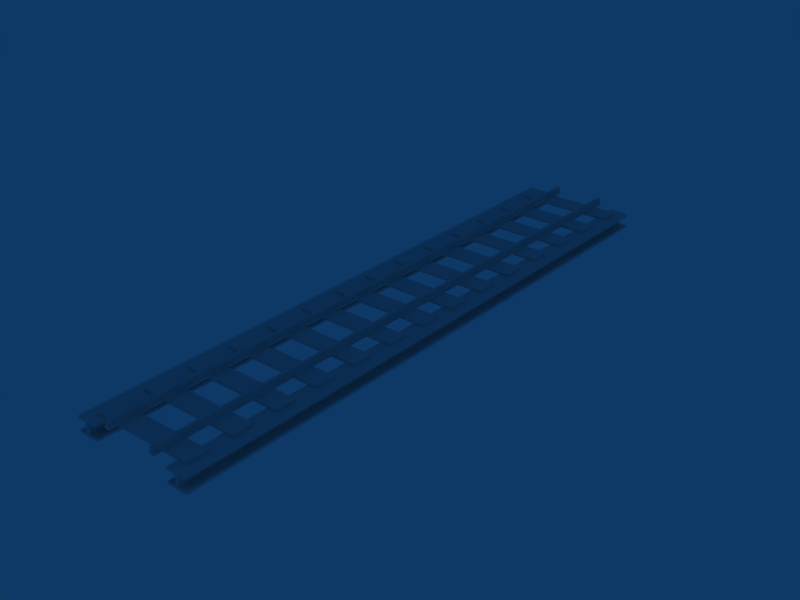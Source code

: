 # Source: RailsBridge_1x12.blend  (saved by Blender 2.48.1; exported with 4.5.12 LTS)
import bpy
from mathutils import Matrix  # noqa: F401  (used for matrix-valued properties, if any)

bpy.ops.wm.read_factory_settings(use_empty=True)
scene = bpy.context.scene
scene.name = 'Scene'

# ---- collections
col_collection_1 = bpy.data.collections.new('Collection 1'); scene.collection.children.link(col_collection_1)

# ---- materials (node trees are filled in below, after node groups)
mat_woodenplanks = bpy.data.materials.new('WoodenPlanks')
mat_woodenplanks.alpha_threshold = 0.0
mat_woodenplanks.roughness = 0.5
mat_woodenplanks.line_color = (0.0, 0.0, 0.0, 1.0)
mat_bridgerails = bpy.data.materials.new('BridgeRails')
mat_bridgerails.alpha_threshold = 0.0
mat_bridgerails.roughness = 0.5
mat_bridgerails.line_color = (0.0, 0.0, 0.0, 1.0)

# ---- material node trees

# ---- world
world_world = bpy.data.worlds.new('World'); scene.world = world_world
world_world.color = (0.05656, 0.2208, 0.4)
world_world.use_sun_shadow = False
world_world.sun_shadow_jitter_overblur = 0.0
world_world.cycles.sampling_method = 'MANUAL'
world_world.cycles.sample_map_resolution = 256

# ---- meshes
me_cube_002 = bpy.data.meshes.new('Cube.002')
me_cube_002.from_pydata([(1.0, -2.8, 0.0), (1.0, -3.2, 0.0), (-1.0, -3.2, 0.0), (-1.0, -2.8, 0.0), (1.0, -2.8, 0.05), (1.0, -3.2, 0.05), (-1.0, -3.2, 0.05), (-1.0, -2.8, 0.05), (-1.0, -1.933, 0.05), (-1.0, -2.333, 0.05), (1.0, -2.333, 0.05), (1.0, -1.933, 0.05), (-1.0, -1.933, 0.0), (-1.0, -2.333, 0.0), (1.0, -2.333, 0.0), (1.0, -1.933, 0.0), (1.0, -1.067, 0.0), (1.0, -1.467, 0.0), (-1.0, -1.467, 0.0), (-1.0, -1.067, 0.0), (1.0, -1.067, 0.05), (1.0, -1.467, 0.05), (-1.0, -1.467, 0.05), (-1.0, -1.067, 0.05), (-1.0, -3.667, 0.05), (-1.0, -4.067, 0.05), (1.0, -4.067, 0.05), (1.0, -3.667, 0.05), (-1.0, -3.667, 0.0), (-1.0, -4.067, 0.0), (1.0, -4.067, 0.0), (1.0, -3.667, 0.0), (1.0, -4.533, 0.0), (1.0, -4.933, 0.0), (-1.0, -4.933, 0.0), (-1.0, -4.533, 0.0), (1.0, -4.533, 0.05), (1.0, -4.933, 0.05), (-1.0, -4.933, 0.05), (-1.0, -4.533, 0.05), (-1.0, -5.4, 0.05), (-1.0, -5.8, 0.05), (1.0, -5.8, 0.05), (1.0, -5.4, 0.05), (-1.0, -5.4, 0.0), (-1.0, -5.8, 0.0), (1.0, -5.8, 0.0), (1.0, -5.4, 0.0), (-1.0, -0.2, 0.05), (-1.0, -0.6, 0.05), (1.0, -0.6, 0.05), (1.0, -0.2, 0.05), (-1.0, -0.2, 0.0), (-1.0, -0.6, 0.0), (1.0, -0.6, 0.0), (1.0, -0.2, 0.0), (1.0, 5.8, 0.0), (1.0, 5.4, 0.0), (-1.0, 5.4, 0.0), (-1.0, 5.8, 0.0), (1.0, 5.8, 0.05), (1.0, 5.4, 0.05), (-1.0, 5.4, 0.05), (-1.0, 5.8, 0.05), (1.0, 0.6, 0.0), (1.0, 0.2, 0.0), (-1.0, 0.2, 0.0), (-1.0, 0.6, 0.0), (1.0, 0.6, 0.05), (1.0, 0.2, 0.05), (-1.0, 0.2, 0.05), (-1.0, 0.6, 0.05), (-1.0, 1.467, 0.05), (-1.0, 1.067, 0.05), (1.0, 1.067, 0.05), (1.0, 1.467, 0.05), (-1.0, 1.467, 0.0), (-1.0, 1.067, 0.0), (1.0, 1.067, 0.0), (1.0, 1.467, 0.0), (1.0, 2.333, 0.0), (1.0, 1.933, 0.0), (-1.0, 1.933, 0.0), (-1.0, 2.333, 0.0), (1.0, 2.333, 0.05), (1.0, 1.933, 0.05), (-1.0, 1.933, 0.05), (-1.0, 2.333, 0.05), (-1.0, 4.933, 0.05), (-1.0, 4.533, 0.05), (1.0, 4.533, 0.05), (1.0, 4.933, 0.05), (-1.0, 4.933, 0.0), (-1.0, 4.533, 0.0), (1.0, 4.533, 0.0), (1.0, 4.933, 0.0), (1.0, 4.067, 0.0), (1.0, 3.667, 0.0), (-1.0, 3.667, 0.0), (-1.0, 4.067, 0.0), (1.0, 4.067, 0.05), (1.0, 3.667, 0.05), (-1.0, 3.667, 0.05), (-1.0, 4.067, 0.05), (-1.0, 3.2, 0.05), (-1.0, 2.8, 0.05), (1.0, 2.8, 0.05), (1.0, 3.2, 0.05), (-1.0, 3.2, 0.0), (-1.0, 2.8, 0.0), (1.0, 2.8, 0.0), (1.0, 3.2, 0.0)], [], [(0, 1, 2, 3), (4, 7, 6, 5), (0, 4, 5, 1), (1, 5, 6, 2), (2, 6, 7, 3), (4, 0, 3, 7), (11, 15, 12, 8), (13, 9, 8, 12), (14, 10, 9, 13), (15, 11, 10, 14), (11, 8, 9, 10), (15, 14, 13, 12), (16, 17, 18, 19), (20, 23, 22, 21), (16, 20, 21, 17), (17, 21, 22, 18), (18, 22, 23, 19), (20, 16, 19, 23), (27, 31, 28, 24), (29, 25, 24, 28), (30, 26, 25, 29), (31, 27, 26, 30), (27, 24, 25, 26), (31, 30, 29, 28), (32, 33, 34, 35), (36, 39, 38, 37), (32, 36, 37, 33), (33, 37, 38, 34), (34, 38, 39, 35), (36, 32, 35, 39), (43, 47, 44, 40), (45, 41, 40, 44), (46, 42, 41, 45), (47, 43, 42, 46), (43, 40, 41, 42), (47, 46, 45, 44), (51, 55, 52, 48), (53, 49, 48, 52), (54, 50, 49, 53), (55, 51, 50, 54), (51, 48, 49, 50), (55, 54, 53, 52), (56, 57, 58, 59), (60, 63, 62, 61), (56, 60, 61, 57), (57, 61, 62, 58), (58, 62, 63, 59), (60, 56, 59, 63), (64, 65, 66, 67), (68, 71, 70, 69), (64, 68, 69, 65), (65, 69, 70, 66), (66, 70, 71, 67), (68, 64, 67, 71), (75, 79, 76, 72), (77, 73, 72, 76), (78, 74, 73, 77), (79, 75, 74, 78), (75, 72, 73, 74), (79, 78, 77, 76), (80, 81, 82, 83), (84, 87, 86, 85), (80, 84, 85, 81), (81, 85, 86, 82), (82, 86, 87, 83), (84, 80, 83, 87), (91, 95, 92, 88), (93, 89, 88, 92), (94, 90, 89, 93), (95, 91, 90, 94), (91, 88, 89, 90), (95, 94, 93, 92), (96, 97, 98, 99), (100, 103, 102, 101), (96, 100, 101, 97), (97, 101, 102, 98), (98, 102, 103, 99), (100, 96, 99, 103), (107, 111, 108, 104), (109, 105, 104, 108), (110, 106, 105, 109), (111, 107, 106, 110), (107, 104, 105, 106), (111, 110, 109, 108)])
_uv = me_cube_002.uv_layers.new(name='WoosenPlanks')
_uv.uv.foreach_set('vector', [0.9972, 0.5976, 0.9972, 0.3987, 0.002774, 0.3987, 0.002775, 0.5976, 0.9972, 0.3961, 0.002775, 0.3961, 0.002774, 0.1972, 0.9972, 0.1972, 0.7613, 0.228, 0.7613, 0.253, 0.5619, 0.253, 0.5619, 0.228, 0.998, 0.4717, 0.998, 0.4966, 0.002033, 0.4966, 0.002033, 0.4717, 0.5619, 0.1896, 0.5619, 0.2146, 0.7613, 0.2146, 0.7613, 0.1896, 0.998, 0.6322, 0.998, 0.6073, 0.002034, 0.6073, 0.002033, 0.6322, 0.998, 0.5247, 0.998, 0.4998, 0.002034, 0.4998, 0.002033, 0.5247, 0.5591, 0.3928, 0.5591, 0.4178, 0.7585, 0.4178, 0.7585, 0.3928, 0.998, 0.4, 0.998, 0.4249, 0.002033, 0.4249, 0.002033, 0.4, 0.7585, 0.428, 0.7585, 0.453, 0.5591, 0.453, 0.5591, 0.428, 0.9972, 0.797, 0.002775, 0.797, 0.002774, 0.5981, 0.9972, 0.5981, 0.9972, 0.203, 0.9972, 0.004073, 0.002774, 0.004073, 0.002775, 0.203, 0.9972, 0.5972, 0.9972, 0.3983, 0.002774, 0.3983, 0.002775, 0.5972, 0.9972, 0.9995, 0.002775, 0.9995, 0.002774, 0.8007, 0.9972, 0.8007, 0.7605, 0.2936, 0.7605, 0.3186, 0.5611, 0.3186, 0.5611, 0.2936, 0.998, 0.5459, 0.998, 0.5708, 0.002033, 0.5708, 0.002033, 0.5459, 0.5611, 0.332, 0.5611, 0.357, 0.7605, 0.357, 0.7605, 0.332, 0.998, 0.7078, 0.998, 0.6829, 0.002034, 0.6829, 0.002033, 0.7078, 0.998, 0.7078, 0.998, 0.6829, 0.002034, 0.6829, 0.002033, 0.7078, 0.5611, 0.332, 0.5611, 0.357, 0.7605, 0.357, 0.7605, 0.332, 0.998, 0.5459, 0.998, 0.5708, 0.002033, 0.5708, 0.002033, 0.5459, 0.7605, 0.2936, 0.7605, 0.3186, 0.5611, 0.3186, 0.5611, 0.2936, 0.9972, 0.9995, 0.002775, 0.9995, 0.002774, 0.8007, 0.9972, 0.8007, 0.9972, 0.5972, 0.9972, 0.3983, 0.002774, 0.3983, 0.002775, 0.5972, 0.9972, 0.203, 0.9972, 0.004073, 0.002774, 0.004073, 0.002775, 0.203, 0.9972, 0.797, 0.002775, 0.797, 0.002774, 0.5981, 0.9972, 0.5981, 0.7585, 0.428, 0.7585, 0.453, 0.5591, 0.453, 0.5591, 0.428, 0.998, 0.4, 0.998, 0.4249, 0.002033, 0.4249, 0.002033, 0.4, 0.5591, 0.3928, 0.5591, 0.4178, 0.7585, 0.4178, 0.7585, 0.3928, 0.998, 0.5247, 0.998, 0.4998, 0.002034, 0.4998, 0.002033, 0.5247, 0.998, 0.6322, 0.998, 0.6073, 0.002034, 0.6073, 0.002033, 0.6322, 0.5619, 0.1896, 0.5619, 0.2146, 0.7613, 0.2146, 0.7613, 0.1896, 0.998, 0.4717, 0.998, 0.4966, 0.002033, 0.4966, 0.002033, 0.4717, 0.7613, 0.228, 0.7613, 0.253, 0.5619, 0.253, 0.5619, 0.228, 0.9972, 0.3961, 0.002775, 0.3961, 0.002774, 0.1972, 0.9972, 0.1972, 0.9972, 0.5976, 0.9972, 0.3987, 0.002774, 0.3987, 0.002775, 0.5976, 0.998, 0.7078, 0.998, 0.6829, 0.002034, 0.6829, 0.002033, 0.7078, 0.5611, 0.332, 0.5611, 0.357, 0.7605, 0.357, 0.7605, 0.332, 0.998, 0.5459, 0.998, 0.5708, 0.002033, 0.5708, 0.002033, 0.5459, 0.7605, 0.2936, 0.7605, 0.3186, 0.5611, 0.3186, 0.5611, 0.2936, 0.9972, 0.9995, 0.002775, 0.9995, 0.002774, 0.8007, 0.9972, 0.8007, 0.9972, 0.5972, 0.9972, 0.3983, 0.002774, 0.3983, 0.002775, 0.5972, 0.9972, 0.5972, 0.9972, 0.3983, 0.002774, 0.3983, 0.002775, 0.5972, 0.9972, 0.9995, 0.002775, 0.9995, 0.002774, 0.8007, 0.9972, 0.8007, 0.7605, 0.2936, 0.7605, 0.3186, 0.5611, 0.3186, 0.5611, 0.2936, 0.998, 0.5459, 0.998, 0.5708, 0.002033, 0.5708, 0.002033, 0.5459, 0.5611, 0.332, 0.5611, 0.357, 0.7605, 0.357, 0.7605, 0.332, 0.998, 0.7078, 0.998, 0.6829, 0.002034, 0.6829, 0.002033, 0.7078, 0.9972, 0.5976, 0.9972, 0.3987, 0.002774, 0.3987, 0.002775, 0.5976, 0.9972, 0.3961, 0.002775, 0.3961, 0.002774, 0.1972, 0.9972, 0.1972, 0.7613, 0.228, 0.7613, 0.253, 0.5619, 0.253, 0.5619, 0.228, 0.998, 0.4717, 0.998, 0.4966, 0.002033, 0.4966, 0.002033, 0.4717, 0.5619, 0.1896, 0.5619, 0.2146, 0.7613, 0.2146, 0.7613, 0.1896, 0.998, 0.6322, 0.998, 0.6073, 0.002034, 0.6073, 0.002033, 0.6322, 0.998, 0.5247, 0.998, 0.4998, 0.002034, 0.4998, 0.002033, 0.5247, 0.5591, 0.3928, 0.5591, 0.4178, 0.7585, 0.4178, 0.7585, 0.3928, 0.998, 0.4, 0.998, 0.4249, 0.002033, 0.4249, 0.002033, 0.4, 0.7585, 0.428, 0.7585, 0.453, 0.5591, 0.453, 0.5591, 0.428, 0.9972, 0.797, 0.002775, 0.797, 0.002774, 0.5981, 0.9972, 0.5981, 0.9972, 0.203, 0.9972, 0.004073, 0.002774, 0.004073, 0.002775, 0.203, 0.9972, 0.5972, 0.9972, 0.3983, 0.002774, 0.3983, 0.002775, 0.5972, 0.9972, 0.9995, 0.002775, 0.9995, 0.002774, 0.8007, 0.9972, 0.8007, 0.7605, 0.2936, 0.7605, 0.3186, 0.5611, 0.3186, 0.5611, 0.2936, 0.998, 0.5459, 0.998, 0.5708, 0.002033, 0.5708, 0.002033, 0.5459, 0.5611, 0.332, 0.5611, 0.357, 0.7605, 0.357, 0.7605, 0.332, 0.998, 0.7078, 0.998, 0.6829, 0.002034, 0.6829, 0.002033, 0.7078, 0.998, 0.7078, 0.998, 0.6829, 0.002034, 0.6829, 0.002033, 0.7078, 0.5611, 0.332, 0.5611, 0.357, 0.7605, 0.357, 0.7605, 0.332, 0.998, 0.5459, 0.998, 0.5708, 0.002033, 0.5708, 0.002033, 0.5459, 0.7605, 0.2936, 0.7605, 0.3186, 0.5611, 0.3186, 0.5611, 0.2936, 0.9972, 0.9995, 0.002775, 0.9995, 0.002774, 0.8007, 0.9972, 0.8007, 0.9972, 0.5972, 0.9972, 0.3983, 0.002774, 0.3983, 0.002775, 0.5972, 0.9972, 0.203, 0.9972, 0.004073, 0.002774, 0.004073, 0.002775, 0.203, 0.9972, 0.797, 0.002775, 0.797, 0.002774, 0.5981, 0.9972, 0.5981, 0.7585, 0.428, 0.7585, 0.453, 0.5591, 0.453, 0.5591, 0.428, 0.998, 0.4, 0.998, 0.4249, 0.002033, 0.4249, 0.002033, 0.4, 0.5591, 0.3928, 0.5591, 0.4178, 0.7585, 0.4178, 0.7585, 0.3928, 0.998, 0.5247, 0.998, 0.4998, 0.002034, 0.4998, 0.002033, 0.5247, 0.998, 0.6322, 0.998, 0.6073, 0.002034, 0.6073, 0.002033, 0.6322, 0.5619, 0.1896, 0.5619, 0.2146, 0.7613, 0.2146, 0.7613, 0.1896, 0.998, 0.4717, 0.998, 0.4966, 0.002033, 0.4966, 0.002033, 0.4717, 0.7613, 0.228, 0.7613, 0.253, 0.5619, 0.253, 0.5619, 0.228, 0.9972, 0.3961, 0.002775, 0.3961, 0.002774, 0.1972, 0.9972, 0.1972, 0.9972, 0.5976, 0.9972, 0.3987, 0.002774, 0.3987, 0.002775, 0.5976])
me_cube_002.materials.append(mat_woodenplanks)
me_cube_002.use_remesh_preserve_volume = False
me_cube_002.use_remesh_preserve_attributes = False
me_cube_002.use_mirror_vertex_groups = False
me_cube_002.update()
me_cube_001 = bpy.data.meshes.new('Cube.001')
me_cube_001.from_pydata([(-0.45, 4.768e-07, 0.05), (-0.45, -6.0, 0.05), (-0.55, -6.0, 0.05), (-0.55, 9.537e-07, 0.05), (-0.45, -1.431e-06, 0.1), (-0.45, -6.0, 0.1), (-0.55, -6.0, 0.1), (-0.55, 1.192e-06, 0.1), (-0.4783, -6.0, 0.1), (-0.5217, -6.0, 0.1), (-0.4783, -7.153e-07, 0.1), (-0.5217, 4.768e-07, 0.1), (-0.5217, -6.0, 0.2), (-0.5217, 4.768e-07, 0.2), (-0.4783, -4.768e-07, 0.2), (-0.4783, -6.0, 0.2), (0.5217, -6.0, 0.2), (0.5217, -4.768e-07, 0.2), (0.4783, 4.768e-07, 0.2), (0.4783, -6.0, 0.2), (0.4783, 4.768e-07, 0.1), (0.5217, -4.768e-07, 0.1), (0.4783, -6.0, 0.1), (0.5217, -6.0, 0.1), (0.45, 4.768e-07, 0.1), (0.45, -6.0, 0.1), (0.55, -6.0, 0.1), (0.55, -1.431e-06, 0.1), (0.45, 9.537e-07, 0.05), (0.45, -6.0, 0.05), (0.55, -6.0, 0.05), (0.55, 2.384e-07, 0.05), (0.9667, 0.0, -0.05), (1.033, 0.0, -0.05), (0.9667, 0.0, -0.25), (1.033, 0.0, -0.25), (1.033, -6.0, -0.05), (0.9667, -6.0, -0.05), (0.9667, -6.0, -0.25), (1.033, -6.0, -0.25), (0.8, 0.0, -0.25), (0.8, 0.0, -0.05), (1.2, 0.0, -0.05), (1.2, 0.0, -0.25), (0.8, -6.0, -0.25), (0.8, -6.0, -0.05), (1.2, -6.0, -0.05), (1.2, -6.0, -0.25), (0.8, 0.0, -0.3), (0.8, 0.0, 1.49e-08), (1.2, 0.0, 1.49e-08), (1.2, 0.0, -0.3), (0.8, -6.0, -0.3), (0.8, -6.0, 1.49e-08), (1.2, -6.0, 1.49e-08), (1.2, -6.0, -0.3), (1.2, 6.0, -0.3), (1.2, 6.0, 3.725e-07), (0.8, 6.0, -4.619e-07), (0.8, 6.0, -0.3), (1.2, 6.0, -0.25), (1.2, 6.0, -0.05), (0.8, 6.0, -0.05), (0.8, 6.0, -0.25), (1.033, 6.0, -0.25), (0.9667, 6.0, -0.25), (1.033, 6.0, -0.05), (0.9667, 6.0, -0.05), (0.55, 6.0, 0.05), (0.45, 6.0, 0.05), (0.55, 6.0, 0.1), (0.45, 6.0, 0.1), (0.5217, 6.0, 0.1), (0.4783, 6.0, 0.1), (0.4783, 6.0, 0.2), (0.5217, 6.0, 0.2), (-0.4783, 6.0, 0.2), (-0.5217, 6.0, 0.2), (-0.5217, 6.0, 0.1), (-0.4783, 6.0, 0.1), (-0.55, 6.0, 0.1), (-0.45, 6.0, 0.1), (-0.55, 6.0, 0.05), (-0.45, 6.0, 0.05), (-1.033, 6.0, -0.05), (-0.9667, 6.0, -0.05), (-1.033, 6.0, -0.25), (-0.9667, 6.0, -0.25), (-1.2, 6.0, -0.25), (-1.2, 6.0, -0.05), (-0.8, 6.0, -0.05), (-0.8, 6.0, -0.25), (-1.2, 6.0, -0.3), (-1.2, 6.0, -4.619e-07), (-0.8, 6.0, 3.725e-07), (-0.8, 6.0, -0.3), (-0.8, -6.0, -0.3), (-0.8, -6.0, 1.49e-08), (-1.2, -6.0, 1.49e-08), (-1.2, -6.0, -0.3), (-0.8, 0.0, -0.3), (-0.8, 0.0, 1.49e-08), (-1.2, 0.0, 1.49e-08), (-1.2, 0.0, -0.3), (-0.8, -6.0, -0.25), (-0.8, -6.0, -0.05), (-1.2, -6.0, -0.05), (-1.2, -6.0, -0.25), (-0.8, 0.0, -0.25), (-0.8, 0.0, -0.05), (-1.2, 0.0, -0.05), (-1.2, 0.0, -0.25), (-0.9667, -6.0, -0.25), (-1.033, -6.0, -0.25), (-1.033, -6.0, -0.05), (-0.9667, -6.0, -0.05), (-0.9667, 0.0, -0.25), (-1.033, 0.0, -0.25), (-0.9667, 0.0, -0.05), (-1.033, 0.0, -0.05)], [], [(0, 1, 2, 3), (0, 4, 5, 1), (2, 6, 7, 3), (4, 10, 8, 5), (11, 7, 6, 9), (8, 9, 2, 1), (5, 8, 1), (9, 6, 2), (11, 9, 12, 13), (8, 10, 14, 15), (9, 8, 15, 12), (14, 13, 12, 15), (17, 18, 19, 16), (22, 23, 16, 19), (23, 21, 17, 16), (20, 22, 19, 18), (22, 25, 29), (26, 23, 30), (23, 22, 29, 30), (20, 24, 25, 22), (27, 21, 23, 26), (29, 25, 24, 28), (31, 27, 26, 30), (29, 28, 31, 30), (46, 36, 33, 42), (39, 35, 33, 36), (47, 43, 35, 39), (44, 38, 34, 40), (38, 37, 32, 34), (45, 41, 32, 37), (36, 46, 54), (45, 37, 53), (37, 36, 54, 53), (36, 37, 38, 39), (38, 44, 52), (39, 55, 47), (52, 55, 39, 38), (40, 48, 52, 44), (49, 41, 45, 53), (42, 50, 54, 46), (47, 55, 51, 43), (51, 55, 52, 48), (54, 50, 49, 53), (50, 57, 58, 49), (56, 51, 48, 59), (43, 51, 56, 60), (61, 57, 50, 42), (58, 62, 41, 49), (63, 59, 48, 40), (65, 64, 56, 59), (63, 65, 59), (64, 60, 56), (67, 66, 64, 65), (66, 67, 58, 57), (61, 66, 57), (67, 62, 58), (41, 62, 67, 32), (34, 32, 67, 65), (40, 34, 65, 63), (43, 60, 64, 35), (35, 64, 66, 33), (42, 33, 66, 61), (28, 69, 68, 31), (68, 70, 27, 31), (28, 24, 71, 69), (70, 72, 21, 27), (73, 71, 24, 20), (73, 72, 68, 69), (71, 73, 69), (72, 70, 68), (73, 20, 18, 74), (21, 72, 75, 17), (72, 73, 74, 75), (75, 74, 18, 17), (76, 77, 13, 14), (79, 78, 77, 76), (10, 79, 76, 14), (78, 11, 13, 77), (79, 81, 83), (80, 78, 82), (78, 79, 83, 82), (78, 80, 7, 11), (81, 79, 10, 4), (3, 7, 80, 82), (4, 0, 83, 81), (83, 0, 3, 82), (109, 118, 85, 90), (116, 87, 85, 118), (108, 91, 87, 116), (111, 117, 86, 88), (117, 119, 84, 86), (110, 89, 84, 119), (84, 89, 93), (90, 85, 94), (85, 84, 93, 94), (84, 85, 87, 86), (87, 91, 95), (88, 86, 92), (86, 87, 95, 92), (88, 92, 103, 111), (93, 89, 110, 102), (90, 94, 101, 109), (108, 100, 95, 91), (95, 100, 103, 92), (101, 94, 93, 102), (97, 101, 102, 98), (100, 96, 99, 103), (104, 96, 100, 108), (109, 101, 97, 105), (102, 110, 106, 98), (111, 103, 99, 107), (99, 96, 112, 113), (112, 96, 104), (113, 107, 99), (115, 114, 113, 112), (114, 115, 97, 98), (106, 114, 98), (115, 105, 97), (106, 110, 119, 114), (113, 114, 119, 117), (107, 113, 117, 111), (104, 108, 116, 112), (112, 116, 118, 115), (105, 115, 118, 109)])
_uv = me_cube_001.uv_layers.new(name='BridgeRails')
_uv.uv.foreach_set('vector', [0.4727, 0.9996, 0.4727, 0.0003752, 0.456, 0.0003753, 0.456, 0.9996, 0.9993, 0.5033, 0.9993, 0.5116, 0.0006962, 0.5116, 0.0006965, 0.5033, 0.0006966, 0.3714, 0.0006966, 0.3797, 0.9993, 0.3797, 0.9993, 0.3714, 0.4519, 0.9996, 0.4472, 0.9996, 0.4472, 0.0003752, 0.4519, 0.0003749, 0.7791, 0.9996, 0.7744, 0.9996, 0.7744, 0.0003753, 0.7791, 0.0003752, 0.3687, 0.2737, 0.3547, 0.2737, 0.3455, 0.2576, 0.3778, 0.2576, 0.3778, 0.2737, 0.3687, 0.2737, 0.3778, 0.2576, 0.3547, 0.2737, 0.3455, 0.2737, 0.3455, 0.2576, 0.9993, 0.5405, 0.0006965, 0.5405, 0.0006965, 0.5572, 0.9993, 0.5572, 0.0006963, 0.5172, 0.9993, 0.5172, 0.9993, 0.5339, 0.0006963, 0.5339, 0.3547, 0.2737, 0.3687, 0.2737, 0.3687, 0.306, 0.3547, 0.306, 0.4376, 0.9996, 0.4303, 0.9996, 0.4303, 0.0003752, 0.4376, 0.0003752, 0.4376, 0.9996, 0.4303, 0.9996, 0.4303, 0.0003752, 0.4376, 0.0003752, 0.3547, 0.2737, 0.3687, 0.2737, 0.3687, 0.306, 0.3547, 0.306, 0.0006963, 0.5172, 0.9993, 0.5172, 0.9993, 0.5339, 0.0006963, 0.5339, 0.9993, 0.5405, 0.0006965, 0.5405, 0.0006965, 0.5572, 0.9993, 0.5572, 0.3547, 0.2737, 0.3455, 0.2737, 0.3455, 0.2576, 0.3778, 0.2737, 0.3687, 0.2737, 0.3778, 0.2576, 0.3687, 0.2737, 0.3547, 0.2737, 0.3455, 0.2576, 0.3778, 0.2576, 0.7791, 0.9996, 0.7744, 0.9996, 0.7744, 0.0003753, 0.7791, 0.0003752, 0.4519, 0.9996, 0.4472, 0.9996, 0.4472, 0.0003752, 0.4519, 0.0003749, 0.0006966, 0.3714, 0.0006966, 0.3797, 0.9993, 0.3797, 0.9993, 0.3714, 0.9993, 0.5033, 0.9993, 0.5116, 0.0006962, 0.5116, 0.0006965, 0.5033, 0.456, 0.0003753, 0.456, 0.9996, 0.4727, 0.9996, 0.4727, 0.0003752, 0.6576, 0.0003752, 0.6298, 0.0003752, 0.6298, 0.9996, 0.6576, 0.9996, 0.0006964, 0.405, 0.9993, 0.405, 0.9993, 0.4382, 0.0006964, 0.4382, 0.5104, 0.0003752, 0.5104, 0.9996, 0.4826, 0.9996, 0.4826, 0.0003752, 0.6646, 0.0003752, 0.6923, 0.0003752, 0.6923, 0.9996, 0.6646, 0.9996, 0.0006964, 0.4628, 0.0006964, 0.4961, 0.9993, 0.4961, 0.9993, 0.4628, 0.5174, 0.0003752, 0.5174, 0.9996, 0.5451, 0.9996, 0.5451, 0.0003752, 0.2558, 0.3098, 0.3096, 0.3098, 0.3096, 0.3259, 0.1805, 0.3098, 0.2343, 0.3098, 0.1805, 0.3259, 0.2343, 0.3098, 0.2558, 0.3098, 0.3096, 0.3259, 0.1805, 0.3259, 0.2558, 0.3098, 0.2343, 0.3098, 0.2343, 0.2452, 0.2558, 0.2452, 0.2343, 0.2452, 0.1805, 0.2452, 0.1805, 0.2291, 0.2558, 0.2452, 0.3096, 0.2291, 0.3096, 0.2452, 0.1805, 0.2291, 0.3096, 0.2291, 0.2558, 0.2452, 0.2343, 0.2452, 0.9993, 0.4538, 0.9993, 0.4455, 0.0006964, 0.4455, 0.0006964, 0.4538, 0.9993, 0.3989, 0.9993, 0.3906, 0.0006964, 0.3906, 0.0006964, 0.3989, 0.9993, 0.3548, 0.9993, 0.3631, 0.0006964, 0.3631, 0.0006964, 0.3548, 0.0006964, 0.3458, 0.0006964, 0.3375, 0.9993, 0.3375, 0.9993, 0.3458, 0.7648, 0.9996, 0.7648, 0.0003752, 0.6982, 0.0003752, 0.6982, 0.9996, 0.6208, 0.0003752, 0.6208, 0.9996, 0.5542, 0.9996, 0.5542, 0.0003752, 0.3792, 0.9996, 0.3792, 0.0003749, 0.4458, 0.0003749, 0.4458, 0.9996, 0.2352, 0.0003749, 0.2352, 0.9996, 0.3018, 0.9996, 0.3018, 0.0003749, 0.9993, 0.6542, 0.9993, 0.6625, 0.0006964, 0.6625, 0.0006964, 0.6542, 0.0006964, 0.6452, 0.0006964, 0.6369, 0.9993, 0.6369, 0.9993, 0.6452, 0.0006964, 0.6011, 0.0006964, 0.6094, 0.9993, 0.6094, 0.9993, 0.6011, 0.0006964, 0.5462, 0.0006964, 0.5545, 0.9993, 0.5545, 0.9993, 0.5462, 0.9231, 0.7522, 0.9016, 0.7522, 0.8478, 0.7683, 0.9769, 0.7683, 0.9769, 0.7522, 0.9231, 0.7522, 0.9769, 0.7683, 0.9016, 0.7522, 0.8478, 0.7522, 0.8478, 0.7683, 0.9231, 0.6877, 0.9016, 0.6877, 0.9016, 0.7522, 0.9231, 0.7522, 0.9016, 0.6877, 0.9231, 0.6877, 0.9769, 0.6715, 0.8478, 0.6715, 0.8478, 0.6877, 0.9016, 0.6877, 0.8478, 0.6715, 0.9231, 0.6877, 0.9769, 0.6877, 0.9769, 0.6715, 0.4826, 0.9996, 0.4826, 0.0003749, 0.4549, 0.0003749, 0.4549, 0.9996, 0.9993, 0.5372, 0.9993, 0.5039, 0.0006964, 0.5039, 0.0006964, 0.5372, 0.3354, 0.9996, 0.3077, 0.9996, 0.3077, 0.0003749, 0.3354, 0.0003749, 0.4896, 0.9996, 0.4896, 0.0003749, 0.5174, 0.0003749, 0.5174, 0.9996, 0.9993, 0.595, 0.0006964, 0.595, 0.0006964, 0.5618, 0.9993, 0.5618, 0.3424, 0.9996, 0.3702, 0.9996, 0.3702, 0.0003749, 0.3424, 0.0003749, 0.544, 0.9996, 0.544, 0.0003749, 0.5273, 0.0003749, 0.5273, 0.9996, 0.0006964, 0.4967, 0.0006967, 0.4884, 0.9993, 0.4884, 0.9993, 0.4967, 0.9993, 0.6286, 0.9993, 0.6203, 0.0006964, 0.6203, 0.0006961, 0.6286, 0.5481, 0.0003753, 0.5528, 0.0003753, 0.5528, 0.9996, 0.5481, 0.9996, 0.2209, 0.0003753, 0.2256, 0.0003749, 0.2256, 0.9996, 0.2209, 0.9996, 0.6044, 0.7711, 0.5904, 0.7711, 0.5812, 0.7872, 0.6135, 0.7872, 0.6135, 0.7711, 0.6044, 0.7711, 0.6135, 0.7872, 0.5904, 0.7711, 0.5812, 0.7711, 0.5812, 0.7872, 0.0006965, 0.4595, 0.9993, 0.4595, 0.9993, 0.4428, 0.0006965, 0.4428, 0.9993, 0.4828, 0.0006965, 0.4828, 0.0006965, 0.4661, 0.9993, 0.4661, 0.5904, 0.7711, 0.6044, 0.7711, 0.6044, 0.7388, 0.5904, 0.7388, 0.5624, 0.0003753, 0.5697, 0.0003753, 0.5697, 0.9996, 0.5624, 0.9996, 0.5624, 0.0003753, 0.5697, 0.0003753, 0.5697, 0.9996, 0.5624, 0.9996, 0.5904, 0.7711, 0.6044, 0.7711, 0.6044, 0.7388, 0.5904, 0.7388, 0.9993, 0.4828, 0.0006965, 0.4828, 0.0006965, 0.4661, 0.9993, 0.4661, 0.0006965, 0.4595, 0.9993, 0.4595, 0.9993, 0.4428, 0.0006965, 0.4428, 0.5904, 0.7711, 0.5812, 0.7711, 0.5812, 0.7872, 0.6135, 0.7711, 0.6044, 0.7711, 0.6135, 0.7872, 0.6044, 0.7711, 0.5904, 0.7711, 0.5812, 0.7872, 0.6135, 0.7872, 0.2209, 0.0003753, 0.2256, 0.0003749, 0.2256, 0.9996, 0.2209, 0.9996, 0.5481, 0.0003753, 0.5528, 0.0003753, 0.5528, 0.9996, 0.5481, 0.9996, 0.9993, 0.6286, 0.9993, 0.6203, 0.0006964, 0.6203, 0.0006961, 0.6286, 0.9993, 0.4884, 0.9993, 0.4967, 0.0006964, 0.4967, 0.0006967, 0.4884, 0.5273, 0.0003749, 0.5273, 0.9996, 0.544, 0.9996, 0.544, 0.0003749, 0.3424, 0.9996, 0.3702, 0.9996, 0.3702, 0.0003749, 0.3424, 0.0003749, 0.9993, 0.595, 0.0006964, 0.595, 0.0006964, 0.5618, 0.9993, 0.5618, 0.4896, 0.9996, 0.4896, 0.0003749, 0.5174, 0.0003749, 0.5174, 0.9996, 0.3354, 0.9996, 0.3077, 0.9996, 0.3077, 0.0003749, 0.3354, 0.0003749, 0.9993, 0.5372, 0.9993, 0.5039, 0.0006964, 0.5039, 0.0006964, 0.5372, 0.4826, 0.9996, 0.4826, 0.0003749, 0.4549, 0.0003749, 0.4549, 0.9996, 0.9231, 0.6877, 0.9769, 0.6877, 0.9769, 0.6715, 0.8478, 0.6877, 0.9016, 0.6877, 0.8478, 0.6715, 0.9016, 0.6877, 0.9231, 0.6877, 0.9769, 0.6715, 0.8478, 0.6715, 0.9231, 0.6877, 0.9016, 0.6877, 0.9016, 0.7522, 0.9231, 0.7522, 0.9016, 0.7522, 0.8478, 0.7522, 0.8478, 0.7683, 0.9769, 0.7522, 0.9231, 0.7522, 0.9769, 0.7683, 0.9231, 0.7522, 0.9016, 0.7522, 0.8478, 0.7683, 0.9769, 0.7683, 0.0006964, 0.5462, 0.0006964, 0.5545, 0.9993, 0.5545, 0.9993, 0.5462, 0.0006964, 0.6011, 0.0006964, 0.6094, 0.9993, 0.6094, 0.9993, 0.6011, 0.0006964, 0.6452, 0.0006964, 0.6369, 0.9993, 0.6369, 0.9993, 0.6452, 0.9993, 0.6542, 0.9993, 0.6625, 0.0006964, 0.6625, 0.0006964, 0.6542, 0.2352, 0.0003749, 0.2352, 0.9996, 0.3018, 0.9996, 0.3018, 0.0003749, 0.3792, 0.9996, 0.3792, 0.0003749, 0.4458, 0.0003749, 0.4458, 0.9996, 0.6208, 0.0003752, 0.6208, 0.9996, 0.5542, 0.9996, 0.5542, 0.0003752, 0.7648, 0.9996, 0.7648, 0.0003752, 0.6982, 0.0003752, 0.6982, 0.9996, 0.0006964, 0.3458, 0.0006964, 0.3375, 0.9993, 0.3375, 0.9993, 0.3458, 0.9993, 0.3548, 0.9993, 0.3631, 0.0006964, 0.3631, 0.0006964, 0.3548, 0.9993, 0.3989, 0.9993, 0.3906, 0.0006964, 0.3906, 0.0006964, 0.3989, 0.9993, 0.4538, 0.9993, 0.4455, 0.0006964, 0.4455, 0.0006964, 0.4538, 0.1805, 0.2291, 0.3096, 0.2291, 0.2558, 0.2452, 0.2343, 0.2452, 0.2558, 0.2452, 0.3096, 0.2291, 0.3096, 0.2452, 0.2343, 0.2452, 0.1805, 0.2452, 0.1805, 0.2291, 0.2558, 0.3098, 0.2343, 0.3098, 0.2343, 0.2452, 0.2558, 0.2452, 0.2343, 0.3098, 0.2558, 0.3098, 0.3096, 0.3259, 0.1805, 0.3259, 0.1805, 0.3098, 0.2343, 0.3098, 0.1805, 0.3259, 0.2558, 0.3098, 0.3096, 0.3098, 0.3096, 0.3259, 0.5174, 0.0003752, 0.5174, 0.9996, 0.5451, 0.9996, 0.5451, 0.0003752, 0.0006964, 0.4628, 0.0006964, 0.4961, 0.9993, 0.4961, 0.9993, 0.4628, 0.6646, 0.0003752, 0.6923, 0.0003752, 0.6923, 0.9996, 0.6646, 0.9996, 0.5104, 0.0003752, 0.5104, 0.9996, 0.4826, 0.9996, 0.4826, 0.0003752, 0.0006964, 0.405, 0.9993, 0.405, 0.9993, 0.4382, 0.0006964, 0.4382, 0.6576, 0.0003752, 0.6298, 0.0003752, 0.6298, 0.9996, 0.6576, 0.9996])
me_cube_001.materials.append(mat_bridgerails)
me_cube_001.use_remesh_preserve_volume = False
me_cube_001.use_remesh_preserve_attributes = False
me_cube_001.use_mirror_vertex_groups = False
me_cube_001.update()

# ---- objects
ob_woodenplanks = bpy.data.objects.new('WoodenPlanks', me_cube_002)
ob_bridgerail = bpy.data.objects.new('BridgeRail', me_cube_001)

# ---- transforms, parenting, visibility, modifiers, constraints
ob_woodenplanks.location = (0.0, 0.0, 0.0)
ob_woodenplanks.lock_rotations_4d = False
ob_woodenplanks.empty_display_type = 'ARROWS'
ob_woodenplanks.lineart.crease_threshold = 0.0
ob_bridgerail.location = (0.0, 0.0, 0.0)
ob_bridgerail.lock_rotations_4d = False
ob_bridgerail.empty_display_type = 'ARROWS'
ob_bridgerail.lineart.crease_threshold = 0.0

# ---- collection membership
col_collection_1.objects.link(ob_woodenplanks)
col_collection_1.objects.link(ob_bridgerail)

# ---- scene / render settings (as saved in the file)
scene.frame_start = 1; scene.frame_end = 250; scene.frame_set(1)
scene.render.engine = 'BLENDER_EEVEE_NEXT'
scene.render.image_settings.file_format = 'JPEG'
scene.render.image_settings.color_mode = 'RGB'
scene.render.image_settings.compression = 90
scene.render.resolution_x = 800
scene.render.resolution_y = 600
scene.render.pixel_aspect_x = 100.0
scene.render.pixel_aspect_y = 100.0
scene.render.fps = 25
scene.render.dither_intensity = 0.0
scene.render.use_compositing = False
scene.render.use_sequencer = False
scene.render.bake_margin = 2
scene.render.bake_bias = 0.0
scene.render.use_stamp_time = False
scene.render.use_stamp_date = False
scene.render.use_stamp_frame = False
scene.render.use_stamp_camera = False
scene.render.use_stamp_scene = False
scene.render.use_stamp_filename = False
scene.render.use_stamp_render_time = False
scene.render.stamp_font_size = 0
scene.cycles.use_denoising = False
scene.cycles.samples = 10
scene.cycles.sampling_pattern = 'TABULATED_SOBOL'
scene.cycles.light_sampling_threshold = 0.0
scene.cycles.use_adaptive_sampling = False
scene.cycles.use_light_tree = False
scene.cycles.blur_glossy = 0.0
scene.cycles.volume_bounces = 1
scene.cycles.pixel_filter_type = 'GAUSSIAN'
scene.cycles.sample_clamp_indirect = 0.0
scene.view_settings.view_transform = 'Raw'
bpy.context.view_layer.update()

# ---- added for rendering (the .blend has no active camera): camera
cam_auto = bpy.data.cameras.new('AutoCamera')
cam_auto.lens = 50.0
cam_auto.sensor_width = 36.0
cam_auto.clip_end = 1000.0
ob_auto_camera = bpy.data.objects.new('AutoCamera', cam_auto)
scene.collection.objects.link(ob_auto_camera)
ob_auto_camera.location = (11.332, -13.5984, 9.01562)
ob_auto_camera.rotation_euler = (1.09748, -7.21219e-08, 0.694738)
scene.camera = ob_auto_camera
bpy.context.view_layer.update()
